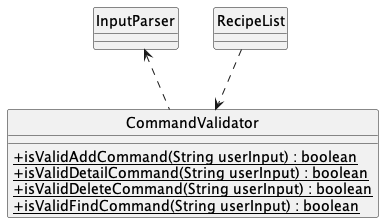

The diagram above was rendered by PlantUML. Its source (embedded in the PNG):
@startuml
'https://plantuml.com/class-diagram

hide circle

skinparam classAttributeIconSize 0
class CommandValidator {

    +{static}isValidAddCommand(String userInput) : boolean
    +{static}isValidDetailCommand(String userInput) : boolean
    +{static}isValidDeleteCommand(String userInput) : boolean
    +{static}isValidFindCommand(String userInput) : boolean
}

class InputParser {
}

class RecipeList {
}

RecipeList ..> CommandValidator

CommandValidator .up.> InputParser

@enduml